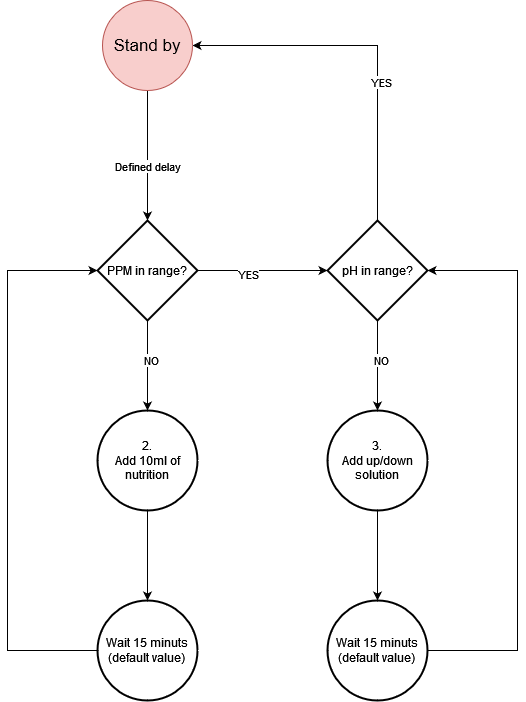

The diagram above was exported from draw.io. Its source (the exported page's mxGraphModel, read from the mxfile embedded in the PNG):
<mxGraphModel dx="1313" dy="783" grid="1" gridSize="10" guides="1" tooltips="1" connect="1" arrows="1" fold="1" page="1" pageScale="1" pageWidth="827" pageHeight="1169" math="0" shadow="0">
  <root>
    <mxCell id="0" />
    <mxCell id="1" parent="0" />
    <mxCell id="N7neazkrZbBZoTZCEFEo-3" value="" style="endArrow=classic;html=1;rounded=0;exitX=0.5;exitY=1;exitDx=0;exitDy=0;orthogonalLoop=0;entryX=0.5;entryY=0;entryDx=0;entryDy=0;entryPerimeter=0;" parent="1" edge="1" target="N7neazkrZbBZoTZCEFEo-7" source="N7neazkrZbBZoTZCEFEo-1">
      <mxGeometry width="50" height="50" relative="1" as="geometry">
        <mxPoint x="309.5" y="170" as="sourcePoint" />
        <mxPoint x="309.5" y="280" as="targetPoint" />
      </mxGeometry>
    </mxCell>
    <mxCell id="N7neazkrZbBZoTZCEFEo-5" value="Defined delay" style="edgeLabel;html=1;align=center;verticalAlign=middle;resizable=0;points=[];" parent="N7neazkrZbBZoTZCEFEo-3" vertex="1" connectable="0">
      <mxGeometry x="0.15" y="-1" relative="1" as="geometry">
        <mxPoint as="offset" />
      </mxGeometry>
    </mxCell>
    <mxCell id="N7neazkrZbBZoTZCEFEo-7" value="PPM in range?" style="strokeWidth=2;html=1;shape=mxgraph.flowchart.decision;whiteSpace=wrap;" parent="1" vertex="1">
      <mxGeometry x="260" y="450" width="100" height="100" as="geometry" />
    </mxCell>
    <mxCell id="N7neazkrZbBZoTZCEFEo-8" value="" style="endArrow=classic;html=1;rounded=0;exitX=1;exitY=0.5;exitDx=0;exitDy=0;exitPerimeter=0;entryX=0;entryY=0.5;entryDx=0;entryDy=0;entryPerimeter=0;" parent="1" source="N7neazkrZbBZoTZCEFEo-7" target="N7neazkrZbBZoTZCEFEo-10" edge="1">
      <mxGeometry width="50" height="50" relative="1" as="geometry">
        <mxPoint x="390" y="540" as="sourcePoint" />
        <mxPoint x="490" y="470" as="targetPoint" />
      </mxGeometry>
    </mxCell>
    <mxCell id="N7neazkrZbBZoTZCEFEo-9" value="YES" style="edgeLabel;html=1;align=center;verticalAlign=middle;resizable=0;points=[];" parent="N7neazkrZbBZoTZCEFEo-8" vertex="1" connectable="0">
      <mxGeometry x="-0.2286" y="-3" relative="1" as="geometry">
        <mxPoint as="offset" />
      </mxGeometry>
    </mxCell>
    <mxCell id="N7neazkrZbBZoTZCEFEo-10" value="pH in range?" style="strokeWidth=2;html=1;shape=mxgraph.flowchart.decision;whiteSpace=wrap;" parent="1" vertex="1">
      <mxGeometry x="490" y="450" width="100" height="100" as="geometry" />
    </mxCell>
    <mxCell id="N7neazkrZbBZoTZCEFEo-11" value="" style="endArrow=classic;html=1;rounded=0;exitX=0.5;exitY=0;exitDx=0;exitDy=0;exitPerimeter=0;entryX=1;entryY=0.5;entryDx=0;entryDy=0;" parent="1" source="N7neazkrZbBZoTZCEFEo-10" target="N7neazkrZbBZoTZCEFEo-1" edge="1">
      <mxGeometry width="50" height="50" relative="1" as="geometry">
        <mxPoint x="370" y="510" as="sourcePoint" />
        <mxPoint x="500" y="510" as="targetPoint" />
        <Array as="points">
          <mxPoint x="540" y="275" />
        </Array>
      </mxGeometry>
    </mxCell>
    <mxCell id="N7neazkrZbBZoTZCEFEo-12" value="YES" style="edgeLabel;html=1;align=center;verticalAlign=middle;resizable=0;points=[];" parent="N7neazkrZbBZoTZCEFEo-11" vertex="1" connectable="0">
      <mxGeometry x="-0.2286" y="-3" relative="1" as="geometry">
        <mxPoint as="offset" />
      </mxGeometry>
    </mxCell>
    <mxCell id="N7neazkrZbBZoTZCEFEo-15" value="" style="endArrow=classic;html=1;rounded=0;exitX=0.5;exitY=1;exitDx=0;exitDy=0;exitPerimeter=0;entryX=0.5;entryY=0;entryDx=0;entryDy=0;entryPerimeter=0;" parent="1" source="N7neazkrZbBZoTZCEFEo-7" target="N7neazkrZbBZoTZCEFEo-18" edge="1">
      <mxGeometry width="50" height="50" relative="1" as="geometry">
        <mxPoint x="390" y="600" as="sourcePoint" />
        <mxPoint x="310" y="630" as="targetPoint" />
      </mxGeometry>
    </mxCell>
    <mxCell id="N7neazkrZbBZoTZCEFEo-23" value="NO" style="edgeLabel;html=1;align=center;verticalAlign=middle;resizable=0;points=[];" parent="N7neazkrZbBZoTZCEFEo-15" vertex="1" connectable="0">
      <mxGeometry x="-0.1333" y="3" relative="1" as="geometry">
        <mxPoint as="offset" />
      </mxGeometry>
    </mxCell>
    <mxCell id="N7neazkrZbBZoTZCEFEo-18" value="&lt;div&gt;2.&lt;br&gt;&lt;/div&gt;&lt;div&gt;Add 10ml of nutrition&lt;/div&gt;" style="strokeWidth=2;html=1;shape=mxgraph.flowchart.start_2;whiteSpace=wrap;" parent="1" vertex="1">
      <mxGeometry x="260" y="640" width="100" height="100" as="geometry" />
    </mxCell>
    <mxCell id="N7neazkrZbBZoTZCEFEo-20" value="&lt;div&gt;Wait 15 minuts&lt;/div&gt;&lt;div&gt;(default value)&lt;br&gt;&lt;/div&gt;" style="strokeWidth=2;html=1;shape=mxgraph.flowchart.start_2;whiteSpace=wrap;" parent="1" vertex="1">
      <mxGeometry x="260" y="830" width="100" height="100" as="geometry" />
    </mxCell>
    <mxCell id="N7neazkrZbBZoTZCEFEo-21" value="" style="endArrow=classic;html=1;rounded=0;exitX=0.5;exitY=1;exitDx=0;exitDy=0;exitPerimeter=0;entryX=0.5;entryY=0;entryDx=0;entryDy=0;entryPerimeter=0;" parent="1" source="N7neazkrZbBZoTZCEFEo-18" target="N7neazkrZbBZoTZCEFEo-20" edge="1">
      <mxGeometry width="50" height="50" relative="1" as="geometry">
        <mxPoint x="320" y="560" as="sourcePoint" />
        <mxPoint x="320" y="650" as="targetPoint" />
      </mxGeometry>
    </mxCell>
    <mxCell id="N7neazkrZbBZoTZCEFEo-22" value="" style="endArrow=classic;html=1;rounded=0;exitX=0;exitY=0.5;exitDx=0;exitDy=0;exitPerimeter=0;entryX=0;entryY=0.5;entryDx=0;entryDy=0;entryPerimeter=0;" parent="1" source="N7neazkrZbBZoTZCEFEo-20" target="N7neazkrZbBZoTZCEFEo-7" edge="1">
      <mxGeometry width="50" height="50" relative="1" as="geometry">
        <mxPoint x="330" y="570" as="sourcePoint" />
        <mxPoint x="330" y="660" as="targetPoint" />
        <Array as="points">
          <mxPoint x="170" y="880" />
          <mxPoint x="170" y="500" />
        </Array>
      </mxGeometry>
    </mxCell>
    <mxCell id="N7neazkrZbBZoTZCEFEo-24" value="&lt;div&gt;3.&lt;br&gt;&lt;/div&gt;&lt;div&gt;Add up/down solution&lt;/div&gt;" style="strokeWidth=2;html=1;shape=mxgraph.flowchart.start_2;whiteSpace=wrap;" parent="1" vertex="1">
      <mxGeometry x="490" y="640" width="100" height="100" as="geometry" />
    </mxCell>
    <mxCell id="N7neazkrZbBZoTZCEFEo-25" value="" style="endArrow=classic;html=1;rounded=0;exitX=0.5;exitY=1;exitDx=0;exitDy=0;exitPerimeter=0;entryX=0.5;entryY=0;entryDx=0;entryDy=0;entryPerimeter=0;" parent="1" source="N7neazkrZbBZoTZCEFEo-10" target="N7neazkrZbBZoTZCEFEo-24" edge="1">
      <mxGeometry width="50" height="50" relative="1" as="geometry">
        <mxPoint x="320" y="560" as="sourcePoint" />
        <mxPoint x="320" y="650" as="targetPoint" />
      </mxGeometry>
    </mxCell>
    <mxCell id="N7neazkrZbBZoTZCEFEo-26" value="NO" style="edgeLabel;html=1;align=center;verticalAlign=middle;resizable=0;points=[];" parent="N7neazkrZbBZoTZCEFEo-25" vertex="1" connectable="0">
      <mxGeometry x="-0.1333" y="3" relative="1" as="geometry">
        <mxPoint as="offset" />
      </mxGeometry>
    </mxCell>
    <mxCell id="N7neazkrZbBZoTZCEFEo-27" value="&lt;div&gt;Wait 15 minuts&lt;/div&gt;&lt;div&gt;(default value)&lt;br&gt;&lt;/div&gt;" style="strokeWidth=2;html=1;shape=mxgraph.flowchart.start_2;whiteSpace=wrap;" parent="1" vertex="1">
      <mxGeometry x="490" y="830" width="100" height="100" as="geometry" />
    </mxCell>
    <mxCell id="N7neazkrZbBZoTZCEFEo-28" value="" style="endArrow=classic;html=1;rounded=0;exitX=0.5;exitY=1;exitDx=0;exitDy=0;exitPerimeter=0;entryX=0.5;entryY=0;entryDx=0;entryDy=0;entryPerimeter=0;" parent="1" source="N7neazkrZbBZoTZCEFEo-24" target="N7neazkrZbBZoTZCEFEo-27" edge="1">
      <mxGeometry width="50" height="50" relative="1" as="geometry">
        <mxPoint x="320" y="750" as="sourcePoint" />
        <mxPoint x="320" y="840" as="targetPoint" />
      </mxGeometry>
    </mxCell>
    <mxCell id="N7neazkrZbBZoTZCEFEo-29" value="" style="endArrow=classic;html=1;rounded=0;exitX=1;exitY=0.5;exitDx=0;exitDy=0;exitPerimeter=0;entryX=1;entryY=0.5;entryDx=0;entryDy=0;entryPerimeter=0;" parent="1" source="N7neazkrZbBZoTZCEFEo-27" target="N7neazkrZbBZoTZCEFEo-10" edge="1">
      <mxGeometry width="50" height="50" relative="1" as="geometry">
        <mxPoint x="270" y="890" as="sourcePoint" />
        <mxPoint x="270" y="510" as="targetPoint" />
        <Array as="points">
          <mxPoint x="680" y="880" />
          <mxPoint x="680" y="500" />
        </Array>
      </mxGeometry>
    </mxCell>
    <mxCell id="N7neazkrZbBZoTZCEFEo-1" value="&lt;font style=&quot;font-size: 17px;&quot;&gt;Stand by&lt;/font&gt;" style="ellipse;whiteSpace=wrap;html=1;fillColor=#f8cecc;strokeColor=#b85450;" parent="1" vertex="1">
      <mxGeometry x="265" y="230" width="90" height="90" as="geometry" />
    </mxCell>
  </root>
</mxGraphModel>